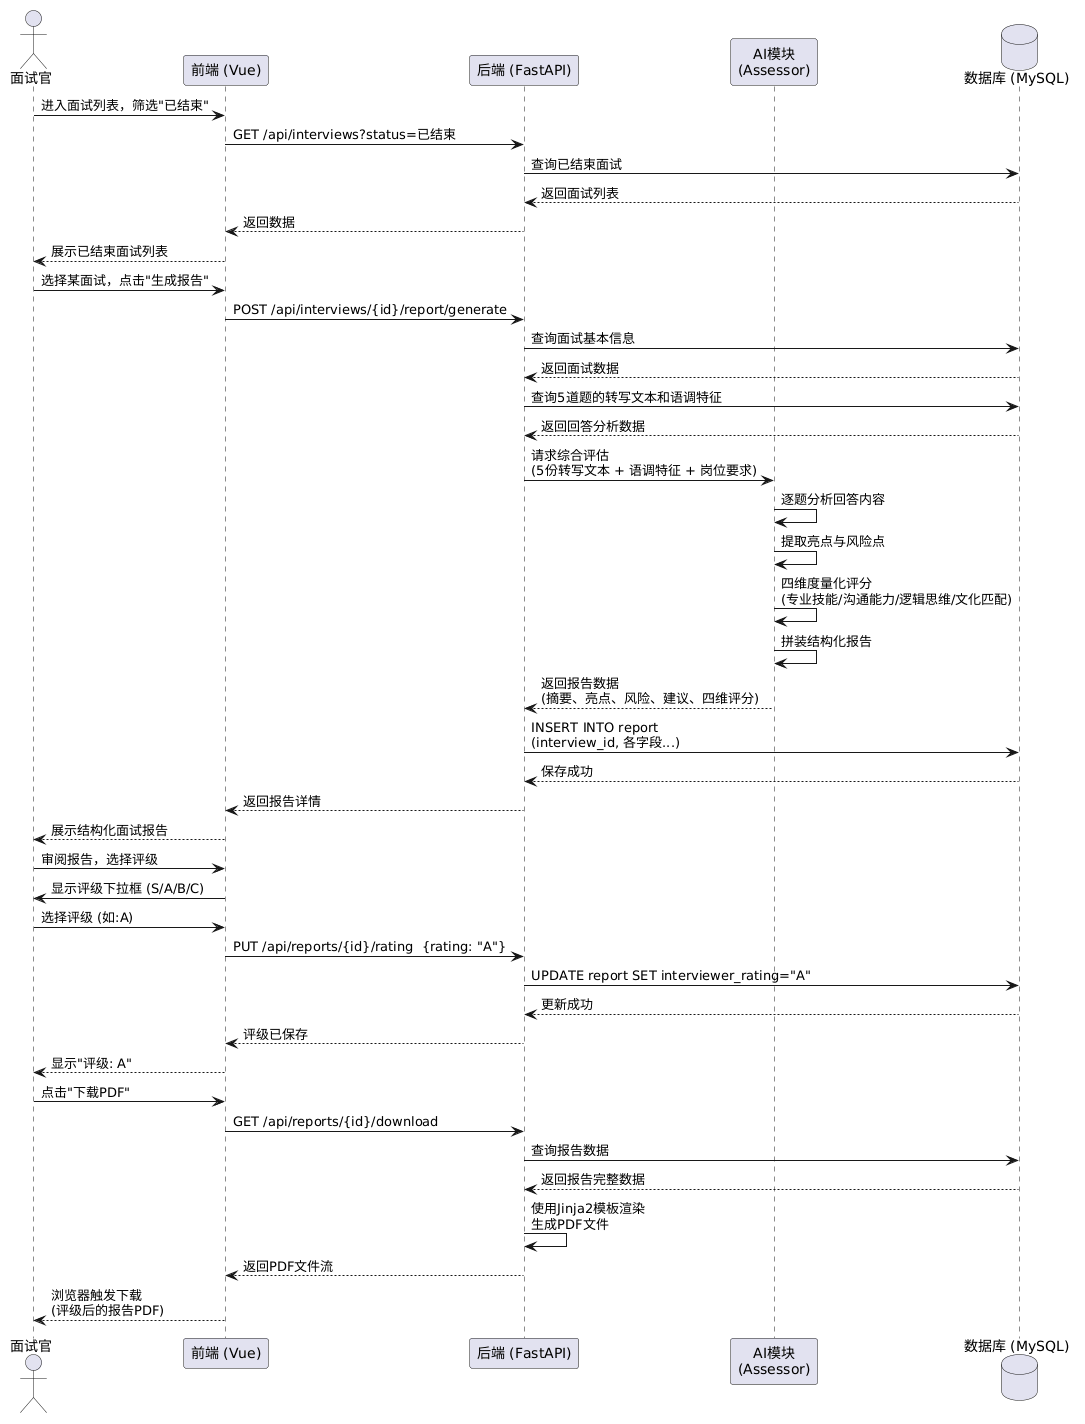

The diagram above was rendered by PlantUML. Its source (embedded in the PNG):
@startuml
'
' 时序图 4 —— 面试报告生成、评级与下载
'
actor "面试官" as I
participant "前端 (Vue)" as FE
participant "后端 (FastAPI)" as BE
participant "AI模块\n(Assessor)" as AI
database "数据库 (MySQL)" as DB

I -> FE : 进入面试列表，筛选"已结束"
FE -> BE : GET /api/interviews?status=已结束
BE -> DB : 查询已结束面试
DB --> BE : 返回面试列表
BE --> FE : 返回数据
FE --> I : 展示已结束面试列表

I -> FE : 选择某面试，点击"生成报告"
FE -> BE : POST /api/interviews/{id}/report/generate

BE -> DB : 查询面试基本信息
DB --> BE : 返回面试数据
BE -> DB : 查询5道题的转写文本和语调特征
DB --> BE : 返回回答分析数据

BE -> AI : 请求综合评估\n(5份转写文本 + 语调特征 + 岗位要求)

AI -> AI : 逐题分析回答内容
AI -> AI : 提取亮点与风险点
AI -> AI : 四维度量化评分\n(专业技能/沟通能力/逻辑思维/文化匹配)
AI -> AI : 拼装结构化报告

AI --> BE : 返回报告数据\n(摘要、亮点、风险、建议、四维评分)

BE -> DB : INSERT INTO report\n(interview_id, 各字段...)
DB --> BE : 保存成功

BE --> FE : 返回报告详情
FE --> I : 展示结构化面试报告

' ---- 评级阶段 ----

I -> FE : 审阅报告，选择评级
FE -> I : 显示评级下拉框 (S/A/B/C)
I -> FE : 选择评级 (如:A)
FE -> BE : PUT /api/reports/{id}/rating  {rating: "A"}
BE -> DB : UPDATE report SET interviewer_rating="A"
DB --> BE : 更新成功
BE --> FE : 评级已保存
FE --> I : 显示"评级: A"

' ---- 下载阶段 ----

I -> FE : 点击"下载PDF"
FE -> BE : GET /api/reports/{id}/download

BE -> DB : 查询报告数据
DB --> BE : 返回报告完整数据
BE -> BE : 使用Jinja2模板渲染\n生成PDF文件

BE --> FE : 返回PDF文件流
FE --> I : 浏览器触发下载\n(评级后的报告PDF)
@enduml